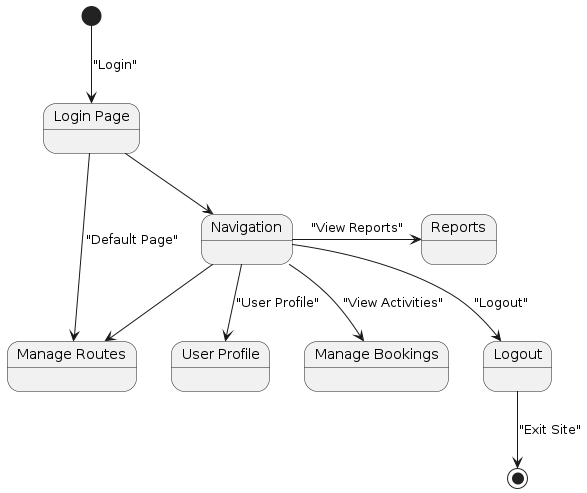

The diagram above was rendered by PlantUML. Its source (embedded in the PNG):
@startuml

state "Navigation" as Root

state "User Profile" as UserProfile

state "Manage Routes" as M_Routes

state "Manage Bookings" as M_Bookings

state "Reports" as M_Reports

state "Login Page" as Login

state "Logout" as Logout

[*] --> Login : "Login"
Login --> Root
Login -> M_Routes : "Default Page"

Root --> M_Routes
Root --> M_Bookings : "View Activities"
Root -> M_Reports : "View Reports"

Root --> UserProfile : "User Profile"

Root --> Logout : "Logout"
Logout --> [*] : "Exit Site"
@enduml